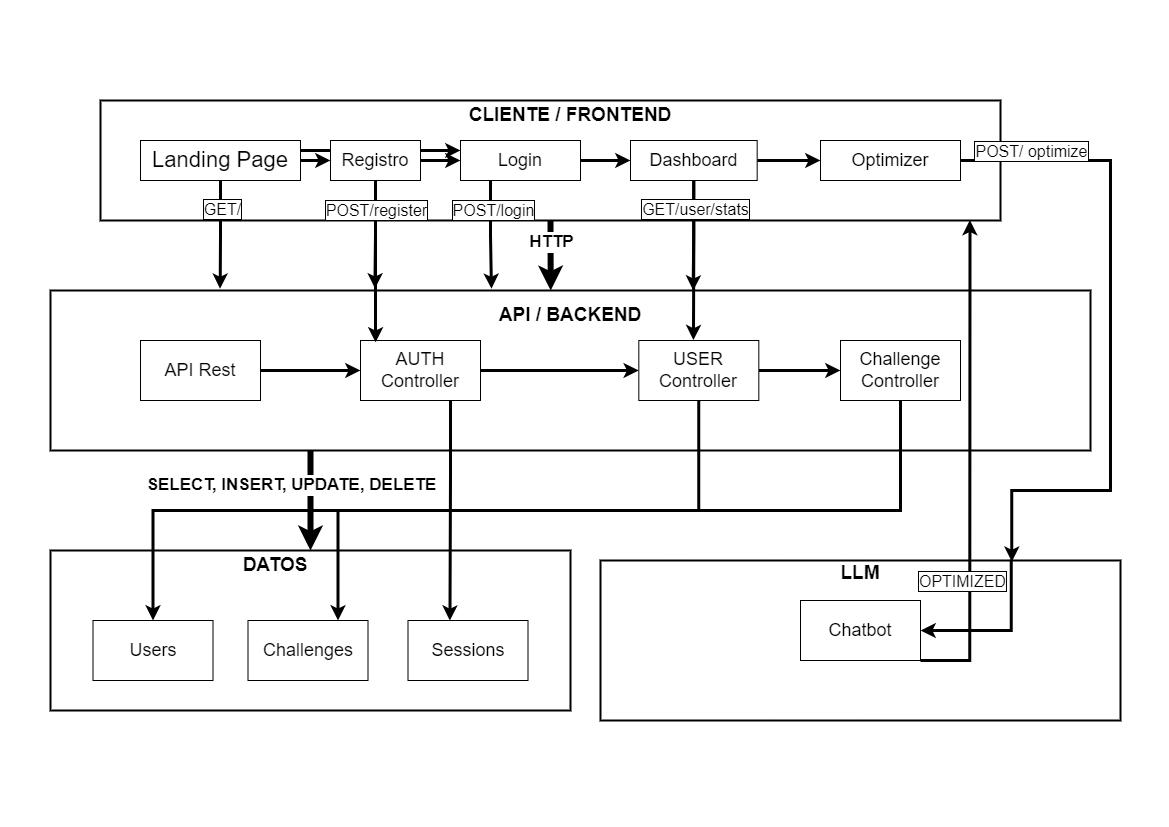

The diagram above was exported from draw.io. Its source (the exported page's mxGraphModel, read from the mxfile embedded in the PNG):
<mxGraphModel dx="1329" dy="942" grid="1" gridSize="10" guides="1" tooltips="1" connect="1" arrows="1" fold="1" page="1" pageScale="1" pageWidth="1169" pageHeight="827" background="none" math="0" shadow="0">
  <root>
    <mxCell id="0" />
    <mxCell id="1" parent="0" />
    <mxCell id="q88mTvnxFDzCDHR-cfde-31" style="edgeStyle=orthogonalEdgeStyle;rounded=0;orthogonalLoop=1;jettySize=auto;html=1;exitX=0.5;exitY=1;exitDx=0;exitDy=0;entryX=0.481;entryY=0;entryDx=0;entryDy=0;entryPerimeter=0;strokeWidth=6;" edge="1" parent="1" source="S1uPGPhJTAyjP--bswl7-264" target="S1uPGPhJTAyjP--bswl7-265">
      <mxGeometry relative="1" as="geometry" />
    </mxCell>
    <mxCell id="q88mTvnxFDzCDHR-cfde-32" value="HTTP" style="edgeLabel;html=1;align=center;verticalAlign=middle;resizable=0;points=[];fontSize=17;fontStyle=1" vertex="1" connectable="0" parent="q88mTvnxFDzCDHR-cfde-31">
      <mxGeometry x="-0.0884" y="-2" relative="1" as="geometry">
        <mxPoint x="2" y="-12" as="offset" />
      </mxGeometry>
    </mxCell>
    <mxCell id="S1uPGPhJTAyjP--bswl7-264" value="" style="rounded=0;whiteSpace=wrap;html=1;fillColor=none;strokeWidth=2;" parent="1" vertex="1">
      <mxGeometry x="100" y="100" width="900" height="120" as="geometry" />
    </mxCell>
    <mxCell id="q88mTvnxFDzCDHR-cfde-64" style="edgeStyle=orthogonalEdgeStyle;rounded=0;orthogonalLoop=1;jettySize=auto;html=1;exitX=0.25;exitY=1;exitDx=0;exitDy=0;strokeWidth=6;" edge="1" parent="1" source="S1uPGPhJTAyjP--bswl7-265" target="S1uPGPhJTAyjP--bswl7-269">
      <mxGeometry relative="1" as="geometry" />
    </mxCell>
    <mxCell id="q88mTvnxFDzCDHR-cfde-65" value="SELECT, INSERT, UPDATE, DELETE" style="edgeLabel;html=1;align=center;verticalAlign=middle;resizable=0;points=[];fontSize=17;fontStyle=1" vertex="1" connectable="0" parent="q88mTvnxFDzCDHR-cfde-64">
      <mxGeometry x="-0.3049" y="1" relative="1" as="geometry">
        <mxPoint x="-21" as="offset" />
      </mxGeometry>
    </mxCell>
    <mxCell id="S1uPGPhJTAyjP--bswl7-265" value="" style="rounded=0;whiteSpace=wrap;html=1;fillColor=none;strokeWidth=2;" parent="1" vertex="1">
      <mxGeometry x="50" y="290" width="1040" height="160" as="geometry" />
    </mxCell>
    <mxCell id="S1uPGPhJTAyjP--bswl7-269" value="" style="rounded=0;whiteSpace=wrap;html=1;fillColor=none;strokeWidth=2;" parent="1" vertex="1">
      <mxGeometry x="50" y="550" width="520" height="160" as="geometry" />
    </mxCell>
    <mxCell id="q88mTvnxFDzCDHR-cfde-69" style="edgeStyle=orthogonalEdgeStyle;rounded=0;orthogonalLoop=1;jettySize=auto;html=1;exitX=0.79;exitY=-0.007;exitDx=0;exitDy=0;entryX=1;entryY=0.5;entryDx=0;entryDy=0;exitPerimeter=0;fontSize=11;strokeWidth=3;" edge="1" parent="1" source="S1uPGPhJTAyjP--bswl7-270" target="q88mTvnxFDzCDHR-cfde-17">
      <mxGeometry relative="1" as="geometry">
        <Array as="points">
          <mxPoint x="1011" y="630" />
        </Array>
      </mxGeometry>
    </mxCell>
    <mxCell id="S1uPGPhJTAyjP--bswl7-270" value="" style="rounded=0;whiteSpace=wrap;html=1;fillColor=none;strokeWidth=2;" parent="1" vertex="1">
      <mxGeometry x="600" y="560" width="520" height="160" as="geometry" />
    </mxCell>
    <mxCell id="S1uPGPhJTAyjP--bswl7-271" value="CLIENTE / FRONTEND" style="text;html=1;strokeColor=none;fillColor=none;align=center;verticalAlign=middle;whiteSpace=wrap;rounded=0;fontSize=19;fontStyle=1" parent="1" vertex="1">
      <mxGeometry x="465" y="100" width="210" height="30" as="geometry" />
    </mxCell>
    <mxCell id="S1uPGPhJTAyjP--bswl7-272" value="API / BACKEND" style="text;html=1;strokeColor=none;fillColor=none;align=center;verticalAlign=middle;whiteSpace=wrap;rounded=0;fontSize=19;fontStyle=1" parent="1" vertex="1">
      <mxGeometry x="465" y="300" width="210" height="30" as="geometry" />
    </mxCell>
    <mxCell id="S1uPGPhJTAyjP--bswl7-274" value="DATOS" style="text;html=1;strokeColor=none;fillColor=none;align=center;verticalAlign=middle;whiteSpace=wrap;rounded=0;fontSize=19;fontStyle=1" parent="1" vertex="1">
      <mxGeometry x="170" y="550" width="210" height="30" as="geometry" />
    </mxCell>
    <mxCell id="S1uPGPhJTAyjP--bswl7-275" value="LLM" style="text;html=1;strokeColor=none;fillColor=none;align=center;verticalAlign=middle;whiteSpace=wrap;rounded=0;fontSize=19;fontStyle=1" parent="1" vertex="1">
      <mxGeometry x="755" y="558" width="210" height="30" as="geometry" />
    </mxCell>
    <mxCell id="S1uPGPhJTAyjP--bswl7-280" value="" style="group;strokeWidth=1;fontSize=15;" parent="1" vertex="1" connectable="0">
      <mxGeometry x="160" y="150" width="980" height="90" as="geometry" />
    </mxCell>
    <mxCell id="q88mTvnxFDzCDHR-cfde-27" style="edgeStyle=orthogonalEdgeStyle;rounded=0;orthogonalLoop=1;jettySize=auto;html=1;exitX=1;exitY=0.5;exitDx=0;exitDy=0;entryX=0;entryY=0.5;entryDx=0;entryDy=0;strokeWidth=3;" edge="1" parent="S1uPGPhJTAyjP--bswl7-280" source="S1uPGPhJTAyjP--bswl7-276" target="S1uPGPhJTAyjP--bswl7-281">
      <mxGeometry relative="1" as="geometry" />
    </mxCell>
    <mxCell id="q88mTvnxFDzCDHR-cfde-28" style="edgeStyle=orthogonalEdgeStyle;rounded=0;orthogonalLoop=1;jettySize=auto;html=1;exitX=1;exitY=0.25;exitDx=0;exitDy=0;entryX=0;entryY=0.25;entryDx=0;entryDy=0;strokeWidth=3;" edge="1" parent="S1uPGPhJTAyjP--bswl7-280" source="S1uPGPhJTAyjP--bswl7-276" target="S1uPGPhJTAyjP--bswl7-277">
      <mxGeometry relative="1" as="geometry" />
    </mxCell>
    <mxCell id="S1uPGPhJTAyjP--bswl7-276" value="&lt;font style=&quot;font-size: 22px;&quot;&gt;Landing Page&lt;/font&gt;" style="rounded=0;whiteSpace=wrap;html=1;fillColor=default;" parent="S1uPGPhJTAyjP--bswl7-280" vertex="1">
      <mxGeometry x="-20" y="-10" width="160" height="40" as="geometry" />
    </mxCell>
    <mxCell id="q88mTvnxFDzCDHR-cfde-38" style="edgeStyle=orthogonalEdgeStyle;rounded=0;orthogonalLoop=1;jettySize=auto;html=1;exitX=1;exitY=0.5;exitDx=0;exitDy=0;entryX=0;entryY=0.5;entryDx=0;entryDy=0;strokeWidth=3;" edge="1" parent="S1uPGPhJTAyjP--bswl7-280" source="S1uPGPhJTAyjP--bswl7-278" target="S1uPGPhJTAyjP--bswl7-279">
      <mxGeometry relative="1" as="geometry" />
    </mxCell>
    <mxCell id="S1uPGPhJTAyjP--bswl7-278" value="&lt;font style=&quot;font-size: 18px;&quot;&gt;Dashboard&lt;/font&gt;" style="rounded=0;whiteSpace=wrap;html=1;fillColor=default;" parent="S1uPGPhJTAyjP--bswl7-280" vertex="1">
      <mxGeometry x="470.00000000000006" y="-10" width="126.67" height="40" as="geometry" />
    </mxCell>
    <mxCell id="S1uPGPhJTAyjP--bswl7-279" value="&lt;font style=&quot;font-size: 18px;&quot;&gt;Optimizer&lt;/font&gt;" style="rounded=0;whiteSpace=wrap;html=1;fillColor=default;" parent="S1uPGPhJTAyjP--bswl7-280" vertex="1">
      <mxGeometry x="660" y="-10" width="140" height="40" as="geometry" />
    </mxCell>
    <mxCell id="q88mTvnxFDzCDHR-cfde-36" style="edgeStyle=orthogonalEdgeStyle;rounded=0;orthogonalLoop=1;jettySize=auto;html=1;exitX=1;exitY=0.5;exitDx=0;exitDy=0;entryX=0;entryY=0.5;entryDx=0;entryDy=0;strokeWidth=3;" edge="1" parent="S1uPGPhJTAyjP--bswl7-280" source="S1uPGPhJTAyjP--bswl7-277" target="S1uPGPhJTAyjP--bswl7-278">
      <mxGeometry relative="1" as="geometry" />
    </mxCell>
    <mxCell id="S1uPGPhJTAyjP--bswl7-277" value="&lt;font style=&quot;font-size: 18px;&quot;&gt;Login&lt;/font&gt;" style="rounded=0;whiteSpace=wrap;html=1;fillColor=default;" parent="S1uPGPhJTAyjP--bswl7-280" vertex="1">
      <mxGeometry x="300" y="-10" width="120" height="40" as="geometry" />
    </mxCell>
    <mxCell id="q88mTvnxFDzCDHR-cfde-37" style="edgeStyle=orthogonalEdgeStyle;rounded=0;orthogonalLoop=1;jettySize=auto;html=1;exitX=1;exitY=0.5;exitDx=0;exitDy=0;entryX=0;entryY=0.5;entryDx=0;entryDy=0;strokeWidth=3;" edge="1" parent="S1uPGPhJTAyjP--bswl7-280" source="S1uPGPhJTAyjP--bswl7-281" target="S1uPGPhJTAyjP--bswl7-277">
      <mxGeometry relative="1" as="geometry" />
    </mxCell>
    <mxCell id="S1uPGPhJTAyjP--bswl7-281" value="&lt;font style=&quot;font-size: 18px;&quot;&gt;Registro&lt;/font&gt;" style="rounded=0;whiteSpace=wrap;html=1;fillColor=default;" parent="S1uPGPhJTAyjP--bswl7-280" vertex="1">
      <mxGeometry x="170" y="-10" width="90" height="40" as="geometry" />
    </mxCell>
    <mxCell id="q88mTvnxFDzCDHR-cfde-34" style="edgeStyle=orthogonalEdgeStyle;rounded=0;orthogonalLoop=1;jettySize=auto;html=1;exitX=1;exitY=0.5;exitDx=0;exitDy=0;entryX=0;entryY=0.5;entryDx=0;entryDy=0;strokeWidth=3;" edge="1" parent="1" source="S1uPGPhJTAyjP--bswl7-282" target="S1uPGPhJTAyjP--bswl7-283">
      <mxGeometry relative="1" as="geometry" />
    </mxCell>
    <mxCell id="q88mTvnxFDzCDHR-cfde-61" style="edgeStyle=orthogonalEdgeStyle;rounded=0;orthogonalLoop=1;jettySize=auto;html=1;exitX=0.75;exitY=1;exitDx=0;exitDy=0;entryX=0.768;entryY=0.438;entryDx=0;entryDy=0;entryPerimeter=0;strokeWidth=3;" edge="1" parent="1" source="S1uPGPhJTAyjP--bswl7-282" target="S1uPGPhJTAyjP--bswl7-269">
      <mxGeometry relative="1" as="geometry" />
    </mxCell>
    <mxCell id="S1uPGPhJTAyjP--bswl7-282" value="&lt;font style=&quot;font-size: 18px;&quot;&gt;AUTH Controller&lt;/font&gt;" style="rounded=0;whiteSpace=wrap;html=1;fillColor=default;" parent="1" vertex="1">
      <mxGeometry x="360" y="340" width="120" height="60" as="geometry" />
    </mxCell>
    <mxCell id="q88mTvnxFDzCDHR-cfde-35" style="edgeStyle=orthogonalEdgeStyle;rounded=0;orthogonalLoop=1;jettySize=auto;html=1;exitX=1;exitY=0.5;exitDx=0;exitDy=0;entryX=0;entryY=0.5;entryDx=0;entryDy=0;strokeWidth=3;" edge="1" parent="1" source="S1uPGPhJTAyjP--bswl7-283" target="S1uPGPhJTAyjP--bswl7-286">
      <mxGeometry relative="1" as="geometry" />
    </mxCell>
    <mxCell id="q88mTvnxFDzCDHR-cfde-66" style="edgeStyle=orthogonalEdgeStyle;rounded=0;orthogonalLoop=1;jettySize=auto;html=1;exitX=0.5;exitY=1;exitDx=0;exitDy=0;entryX=0.5;entryY=0;entryDx=0;entryDy=0;strokeWidth=3;" edge="1" parent="1" source="S1uPGPhJTAyjP--bswl7-283" target="q88mTvnxFDzCDHR-cfde-56">
      <mxGeometry relative="1" as="geometry" />
    </mxCell>
    <mxCell id="S1uPGPhJTAyjP--bswl7-283" value="&lt;font style=&quot;font-size: 18px;&quot;&gt;USER&lt;br&gt;Controller&lt;br&gt;&lt;/font&gt;" style="rounded=0;whiteSpace=wrap;html=1;fillColor=default;" parent="1" vertex="1">
      <mxGeometry x="638.33" y="340" width="120" height="60" as="geometry" />
    </mxCell>
    <mxCell id="q88mTvnxFDzCDHR-cfde-67" style="edgeStyle=orthogonalEdgeStyle;rounded=0;orthogonalLoop=1;jettySize=auto;html=1;exitX=0.5;exitY=1;exitDx=0;exitDy=0;entryX=0.75;entryY=0;entryDx=0;entryDy=0;strokeWidth=3;" edge="1" parent="1" source="S1uPGPhJTAyjP--bswl7-286" target="q88mTvnxFDzCDHR-cfde-57">
      <mxGeometry relative="1" as="geometry" />
    </mxCell>
    <mxCell id="S1uPGPhJTAyjP--bswl7-286" value="&lt;font style=&quot;font-size: 18px;&quot;&gt;Challenge Controller&lt;br&gt;&lt;/font&gt;" style="rounded=0;whiteSpace=wrap;html=1;fillColor=default;" parent="1" vertex="1">
      <mxGeometry x="840" y="340" width="120" height="60" as="geometry" />
    </mxCell>
    <mxCell id="q88mTvnxFDzCDHR-cfde-33" style="edgeStyle=orthogonalEdgeStyle;rounded=0;orthogonalLoop=1;jettySize=auto;html=1;exitX=1;exitY=0.5;exitDx=0;exitDy=0;entryX=0;entryY=0.5;entryDx=0;entryDy=0;strokeWidth=3;" edge="1" parent="1" source="q88mTvnxFDzCDHR-cfde-1" target="S1uPGPhJTAyjP--bswl7-282">
      <mxGeometry relative="1" as="geometry" />
    </mxCell>
    <mxCell id="q88mTvnxFDzCDHR-cfde-1" value="&lt;font style=&quot;font-size: 18px;&quot;&gt;API Rest&lt;br&gt;&lt;/font&gt;" style="rounded=0;whiteSpace=wrap;html=1;fillColor=default;labelBackgroundColor=none;" vertex="1" parent="1">
      <mxGeometry x="140" y="340" width="120" height="60" as="geometry" />
    </mxCell>
    <mxCell id="q88mTvnxFDzCDHR-cfde-70" style="edgeStyle=orthogonalEdgeStyle;rounded=0;orthogonalLoop=1;jettySize=auto;html=1;exitX=1;exitY=1;exitDx=0;exitDy=0;entryX=0.966;entryY=0.996;entryDx=0;entryDy=0;entryPerimeter=0;strokeWidth=3;" edge="1" parent="1" source="q88mTvnxFDzCDHR-cfde-17" target="S1uPGPhJTAyjP--bswl7-264">
      <mxGeometry relative="1" as="geometry">
        <Array as="points">
          <mxPoint x="970" y="660" />
        </Array>
      </mxGeometry>
    </mxCell>
    <mxCell id="q88mTvnxFDzCDHR-cfde-71" value="OPTIMIZED" style="edgeLabel;html=1;align=center;verticalAlign=middle;resizable=0;points=[];fontSize=16;labelBorderColor=default;" vertex="1" connectable="0" parent="q88mTvnxFDzCDHR-cfde-70">
      <mxGeometry x="-0.9118" y="-1" relative="1" as="geometry">
        <mxPoint x="19" y="-81" as="offset" />
      </mxGeometry>
    </mxCell>
    <mxCell id="q88mTvnxFDzCDHR-cfde-17" value="&lt;font style=&quot;font-size: 18px;&quot;&gt;Chatbot&lt;/font&gt;" style="rounded=0;whiteSpace=wrap;html=1;fillColor=default;" vertex="1" parent="1">
      <mxGeometry x="800" y="600" width="120" height="60" as="geometry" />
    </mxCell>
    <mxCell id="q88mTvnxFDzCDHR-cfde-39" style="edgeStyle=orthogonalEdgeStyle;rounded=0;orthogonalLoop=1;jettySize=auto;html=1;strokeWidth=3;entryX=0.163;entryY=-0.011;entryDx=0;entryDy=0;entryPerimeter=0;exitX=0.5;exitY=1;exitDx=0;exitDy=0;" edge="1" parent="1" source="S1uPGPhJTAyjP--bswl7-276" target="S1uPGPhJTAyjP--bswl7-265">
      <mxGeometry relative="1" as="geometry">
        <mxPoint x="220" y="190" as="sourcePoint" />
        <mxPoint x="219" y="260" as="targetPoint" />
      </mxGeometry>
    </mxCell>
    <mxCell id="q88mTvnxFDzCDHR-cfde-41" value="GET/" style="edgeLabel;html=1;align=center;verticalAlign=middle;resizable=0;points=[];fontSize=16;labelBorderColor=default;" vertex="1" connectable="0" parent="q88mTvnxFDzCDHR-cfde-39">
      <mxGeometry x="-0.6904" y="1" relative="1" as="geometry">
        <mxPoint y="12" as="offset" />
      </mxGeometry>
    </mxCell>
    <mxCell id="q88mTvnxFDzCDHR-cfde-42" style="edgeStyle=orthogonalEdgeStyle;rounded=0;orthogonalLoop=1;jettySize=auto;html=1;exitX=0.5;exitY=1;exitDx=0;exitDy=0;entryX=0.312;entryY=-0.013;entryDx=0;entryDy=0;entryPerimeter=0;strokeWidth=3;" edge="1" parent="1" source="S1uPGPhJTAyjP--bswl7-281" target="S1uPGPhJTAyjP--bswl7-265">
      <mxGeometry relative="1" as="geometry" />
    </mxCell>
    <mxCell id="q88mTvnxFDzCDHR-cfde-45" style="edgeStyle=orthogonalEdgeStyle;rounded=0;orthogonalLoop=1;jettySize=auto;html=1;exitX=0.5;exitY=1;exitDx=0;exitDy=0;entryX=0.126;entryY=0.031;entryDx=0;entryDy=0;entryPerimeter=0;strokeWidth=3;" edge="1" parent="1" source="S1uPGPhJTAyjP--bswl7-281" target="S1uPGPhJTAyjP--bswl7-282">
      <mxGeometry relative="1" as="geometry" />
    </mxCell>
    <mxCell id="q88mTvnxFDzCDHR-cfde-46" value="POST/register" style="edgeLabel;html=1;align=center;verticalAlign=middle;resizable=0;points=[];labelBorderColor=default;fontSize=16;" vertex="1" connectable="0" parent="q88mTvnxFDzCDHR-cfde-45">
      <mxGeometry x="-0.7072" relative="1" as="geometry">
        <mxPoint y="5" as="offset" />
      </mxGeometry>
    </mxCell>
    <mxCell id="q88mTvnxFDzCDHR-cfde-47" style="edgeStyle=orthogonalEdgeStyle;rounded=0;orthogonalLoop=1;jettySize=auto;html=1;exitX=0.5;exitY=1;exitDx=0;exitDy=0;entryX=0.618;entryY=0;entryDx=0;entryDy=0;entryPerimeter=0;strokeWidth=3;" edge="1" parent="1" source="S1uPGPhJTAyjP--bswl7-278" target="S1uPGPhJTAyjP--bswl7-265">
      <mxGeometry relative="1" as="geometry" />
    </mxCell>
    <mxCell id="q88mTvnxFDzCDHR-cfde-49" style="edgeStyle=orthogonalEdgeStyle;rounded=0;orthogonalLoop=1;jettySize=auto;html=1;exitX=0.5;exitY=1;exitDx=0;exitDy=0;entryX=0.455;entryY=-0.007;entryDx=0;entryDy=0;entryPerimeter=0;strokeWidth=3;" edge="1" parent="1" source="S1uPGPhJTAyjP--bswl7-278" target="S1uPGPhJTAyjP--bswl7-283">
      <mxGeometry relative="1" as="geometry" />
    </mxCell>
    <mxCell id="q88mTvnxFDzCDHR-cfde-50" value="GET/user/stats" style="edgeLabel;html=1;align=center;verticalAlign=middle;resizable=0;points=[];fontSize=16;labelBorderColor=default;" vertex="1" connectable="0" parent="q88mTvnxFDzCDHR-cfde-49">
      <mxGeometry x="-0.6946" y="1" relative="1" as="geometry">
        <mxPoint y="4" as="offset" />
      </mxGeometry>
    </mxCell>
    <mxCell id="q88mTvnxFDzCDHR-cfde-51" style="edgeStyle=orthogonalEdgeStyle;rounded=0;orthogonalLoop=1;jettySize=auto;html=1;exitX=0.25;exitY=1;exitDx=0;exitDy=0;entryX=0.424;entryY=-0.011;entryDx=0;entryDy=0;entryPerimeter=0;strokeWidth=3;" edge="1" parent="1" source="S1uPGPhJTAyjP--bswl7-277" target="S1uPGPhJTAyjP--bswl7-265">
      <mxGeometry relative="1" as="geometry" />
    </mxCell>
    <mxCell id="q88mTvnxFDzCDHR-cfde-52" value="POST/login" style="edgeLabel;html=1;align=center;verticalAlign=middle;resizable=0;points=[];fontSize=16;labelBorderColor=default;" vertex="1" connectable="0" parent="q88mTvnxFDzCDHR-cfde-51">
      <mxGeometry x="-0.5461" y="-2" relative="1" as="geometry">
        <mxPoint x="4" y="4" as="offset" />
      </mxGeometry>
    </mxCell>
    <mxCell id="q88mTvnxFDzCDHR-cfde-56" value="&lt;font style=&quot;font-size: 18px;&quot;&gt;Users&lt;/font&gt;" style="rounded=0;whiteSpace=wrap;html=1;" vertex="1" parent="1">
      <mxGeometry x="92.5" y="620" width="120" height="60" as="geometry" />
    </mxCell>
    <mxCell id="q88mTvnxFDzCDHR-cfde-57" value="&lt;font style=&quot;font-size: 18px;&quot;&gt;Challenges&lt;/font&gt;" style="rounded=0;whiteSpace=wrap;html=1;" vertex="1" parent="1">
      <mxGeometry x="247.5" y="620" width="120" height="60" as="geometry" />
    </mxCell>
    <mxCell id="q88mTvnxFDzCDHR-cfde-58" value="&lt;font style=&quot;font-size: 18px;&quot;&gt;Sessions&lt;/font&gt;" style="rounded=0;whiteSpace=wrap;html=1;" vertex="1" parent="1">
      <mxGeometry x="407.5" y="620" width="120" height="60" as="geometry" />
    </mxCell>
    <mxCell id="q88mTvnxFDzCDHR-cfde-54" style="edgeStyle=orthogonalEdgeStyle;rounded=0;orthogonalLoop=1;jettySize=auto;html=1;exitX=1;exitY=0.5;exitDx=0;exitDy=0;strokeWidth=3;entryX=0.791;entryY=0.007;entryDx=0;entryDy=0;entryPerimeter=0;" edge="1" parent="1" source="S1uPGPhJTAyjP--bswl7-279" target="S1uPGPhJTAyjP--bswl7-270">
      <mxGeometry relative="1" as="geometry">
        <mxPoint x="889.75" y="290.0000000000001" as="targetPoint" />
        <Array as="points">
          <mxPoint x="1110" y="160" />
          <mxPoint x="1110" y="490" />
          <mxPoint x="1011" y="490" />
        </Array>
      </mxGeometry>
    </mxCell>
    <mxCell id="q88mTvnxFDzCDHR-cfde-68" value="POST/ optimize" style="edgeLabel;html=1;align=center;verticalAlign=middle;resizable=0;points=[];fontSize=16;labelBorderColor=default;" vertex="1" connectable="0" parent="q88mTvnxFDzCDHR-cfde-54">
      <mxGeometry x="-0.8826" relative="1" as="geometry">
        <mxPoint x="32" y="-10" as="offset" />
      </mxGeometry>
    </mxCell>
  </root>
</mxGraphModel>